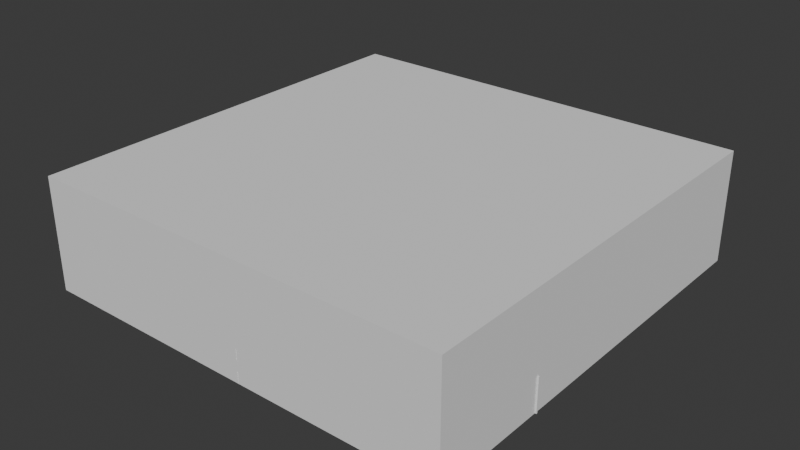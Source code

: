# Source: killhouse.blend  (saved by Blender 5.0.119; exported with 4.5.12 LTS)
import bpy
from mathutils import Matrix  # noqa: F401  (used for matrix-valued properties, if any)

bpy.ops.wm.read_factory_settings(use_empty=True)
scene = bpy.context.scene
scene.name = 'Scene'

# ---- collections
col_collection = bpy.data.collections.new('Collection'); scene.collection.children.link(col_collection)
col_doors = bpy.data.collections.new('doors'); scene.collection.children.link(col_doors)

# ---- world
world_world = bpy.data.worlds.new('World'); scene.world = world_world
world_world.use_nodes = True; world_world.node_tree.nodes.clear()
_N = world_world.node_tree.nodes; _L = world_world.node_tree.links
n0 = _N.new('ShaderNodeOutputWorld'); n0.name = 'World Output'; n0.location = (200, 100)
n1 = _N.new('ShaderNodeBackground'); n1.name = 'Background'; n1.location = (-200, 100)
n1.inputs[0].default_value = (0.05088, 0.05088, 0.05088, 1.0)
_L.new(n1.outputs[0], n0.inputs[0])
n0.is_active_output = True
world_world.color = (0.05088, 0.05088, 0.05088)
world_world.sun_shadow_jitter_overblur = 0.0

# ---- meshes
me_cube_001 = bpy.data.meshes.new('Cube.001')
me_cube_001.from_pydata([(-22.42, -22.42, -0.08603), (-22.42, -22.42, 11.76), (-22.42, 22.42, -0.08603), (-22.42, 22.42, 11.76), (22.42, -22.42, -0.08603), (22.42, -22.42, 11.76), (22.42, 22.42, -0.08603), (22.42, 22.42, 11.76)], [], [(0, 2, 3, 1), (2, 6, 7, 3), (6, 4, 5, 7), (4, 0, 1, 5), (2, 0, 4, 6), (7, 5, 1, 3)])
_uv = me_cube_001.uv_layers.new(name='UVMap')
_uv.uv.foreach_set('vector', [0.375, 0.0, 0.375, 0.25, 0.625, 0.25, 0.625, 0.0, 0.375, 0.25, 0.375, 0.5, 0.625, 0.5, 0.625, 0.25, 0.375, 0.5, 0.375, 0.75, 0.625, 0.75, 0.625, 0.5, 0.375, 0.75, 0.375, 1.0, 0.625, 1.0, 0.625, 0.75, 0.125, 0.5, 0.125, 0.75, 0.375, 0.75, 0.375, 0.5, 0.625, 0.5, 0.625, 0.75, 0.875, 0.75, 0.875, 0.5])
me_cube_001.update()
me_cube_003 = bpy.data.meshes.new('Cube.003')
me_cube_003.from_pydata([(-9.439, -10.07, -1.0), (-9.439, -9.926, -1.0), (-8.079, -10.07, -1.0), (-7.935, -9.926, -1.0), (-22.42, -10.07, -1.0), (-22.42, -9.926, -1.0), (17.78, -10.07, -1.0), (17.63, -9.926, -1.0), (-8.079, -8.074, -1.0), (-8.079, -7.93, -1.0), (-7.935, -8.074, -1.0), (-13.25, -8.074, -1.0), (-13.25, -7.93, -1.0), (-8.079, -3.49, -1.0), (-7.935, -3.49, -1.0), (-8.079, -0.1078, -1.0), (-8.079, 0.03621, -1.0), (-7.935, -0.1078, -1.0), (-22.42, -0.1078, -1.0), (-22.42, 0.03621, -1.0), (-8.079, -2.03, -1.0), (-7.935, -2.03, -1.0), (-8.079, -4.431, -1.0), (-7.935, -4.287, -1.0), (-7.935, -4.431, -1.0), (-6.196, 0.03621, -1.0), (-6.34, -0.1078, -1.0), (-6.34, -4.287, -1.0), (-6.34, -4.431, -1.0), (0.06102, 0.03621, -1.0), (0.06103, -0.1078, -1.0), (-0.08298, -0.1078, -1.0), (0.06665, -10.07, -1.0), (-0.07742, -9.926, -1.0), (0.06659, -9.926, -1.0), (-0.07781, -9.095, -1.0), (0.0662, -9.095, -1.0), (0.06149, -7.723, -1.0), (-0.08252, -7.723, -1.0), (-8.079, 5.572, -1.0), (-7.935, 5.716, -1.0), (-6.196, 5.428, -1.0), (-6.34, 5.572, -1.0), (13.29, 5.428, -1.0), (13.44, 5.572, -1.0), (-19.3, 5.572, -1.0), (-19.16, 5.716, -1.0), (13.29, 0.03621, -1.0), (13.44, -0.1078, -1.0), (15.69, 5.572, -1.0), (15.54, 5.572, -1.0), (15.68, 0.03621, -1.0), (15.54, -0.1078, -1.0), (17.63, 0.03621, -1.0), (17.78, -0.1078, -1.0), (17.63, -0.1078, -1.0), (-19.3, 9.283, -1.0), (-19.16, 9.139, -1.0), (15.69, 9.427, -1.0), (15.54, 9.283, -1.0), (-2.389, 9.427, -1.0), (-2.533, 9.283, -1.0), (-3.893, 9.283, -1.0), (-3.749, 9.139, -1.0), (-2.389, 11.75, -1.0), (-2.533, 11.9, -1.0), (-3.893, 11.9, -1.0), (-3.749, 11.9, -1.0), (-2.533, 18.88, -1.0), (-2.533, 19.02, -1.0), (-3.893, 19.02, -1.0), (-3.749, 18.88, -1.0), (21.52, 12.04, -1.0), (21.66, 11.9, -1.0), (21.52, 18.88, -1.0), (21.66, 19.02, -1.0), (17.64, 11.75, -1.0), (17.79, 11.9, -1.0), (19.25, 11.9, -1.0), (19.11, 12.04, -1.0), (19.25, -10.01, -1.0), (19.11, -10.15, -1.0), (22.58, -10.01, -1.0), (22.58, -10.15, -1.0), (-9.439, -10.07, 1.288), (-9.439, -9.926, 1.288), (-8.079, -9.926, 1.288), (-8.079, -10.07, 1.288), (-7.935, -9.926, 1.288), (-22.42, -10.07, 1.288), (-22.42, -9.926, 1.288), (17.78, -10.14, 1.288), (17.78, -10.07, 1.288), (17.63, -9.926, 1.288), (-8.079, -8.074, 1.288), (-7.935, -8.074, 1.288), (-8.079, -7.93, 1.288), (-13.25, -8.074, 1.288), (-13.25, -7.93, 1.288), (-8.079, -3.49, 1.288), (-7.935, -3.49, 1.288), (-8.079, -0.1078, 1.288), (-7.935, -0.1078, 1.288), (-7.935, 0.03621, 1.288), (-8.079, 0.03621, 1.288), (-22.42, -0.1078, 1.288), (-22.42, 0.03621, 1.288), (-8.079, -2.03, 1.288), (-7.935, -2.03, 1.288), (-8.079, -4.431, 1.288), (-7.935, -4.287, 1.288), (-7.935, -4.431, 1.288), (-6.196, 0.03621, 1.288), (-6.34, 0.03621, 1.288), (-6.34, -0.1078, 1.288), (-6.34, -4.287, 1.288), (-6.34, -4.431, 1.288), (0.06102, 0.03621, 1.288), (-0.08298, -0.1078, 1.288), (0.06103, -0.1078, 1.288), (0.06665, -10.07, 1.288), (-0.07742, -9.926, 1.288), (0.06659, -9.926, 1.288), (-0.07781, -9.095, 1.288), (0.0662, -9.095, 1.288), (0.06149, -7.723, 1.288), (-0.08252, -7.724, 1.288), (-8.079, 5.572, 1.288), (-7.935, 5.428, 1.288), (-8.079, 5.644, 1.288), (-6.196, 5.428, 1.288), (-6.34, 5.572, 1.288), (-6.34, 5.428, 1.288), (13.29, 5.428, 1.288), (13.44, 5.572, 1.288), (-19.3, 5.572, 1.288), (-19.16, 5.716, 1.288), (13.29, 0.03621, 1.288), (13.44, -0.1078, 1.288), (13.44, 0.03621, 1.288), (15.69, 5.572, 1.288), (15.54, 5.572, 1.288), (15.68, 0.03621, 1.288), (15.54, 0.03621, 1.288), (15.54, -0.1078, 1.288), (17.63, 0.03621, 1.288), (17.63, -0.1078, 1.288), (17.78, -0.1078, 1.288), (-19.3, 9.283, 1.288), (-19.16, 9.139, 1.288), (15.69, 9.427, 1.288), (15.54, 9.283, 1.288), (-2.389, 9.427, 1.288), (-2.533, 9.283, 1.288), (-2.533, 9.211, 1.288), (-3.893, 9.283, 1.288), (-3.893, 9.139, 1.288), (-3.749, 9.283, 1.288), (-2.389, 11.75, 1.288), (-2.533, 11.9, 1.288), (-3.893, 11.9, 1.288), (-3.749, 11.9, 1.288), (-2.533, 18.88, 1.288), (-2.533, 19.02, 1.288), (-3.893, 19.02, 1.288), (-3.749, 18.88, 1.288), (21.52, 12.04, 1.288), (21.66, 11.9, 1.288), (21.52, 18.88, 1.288), (21.66, 19.02, 1.288), (17.64, 11.75, 1.288), (17.79, 11.9, 1.288), (17.79, 11.97, 1.288), (19.25, 11.9, 1.288), (19.25, 12.04, 1.288), (19.11, 11.9, 1.288), (19.25, -10.01, 1.288), (19.11, -10.01, 1.288), (19.25, -10.15, 1.288), (22.58, -10.01, 1.288), (22.58, -10.15, 1.288), (-9.439, -9.926, 2.533), (-9.439, -10.07, 2.533), (-7.935, -9.926, 2.533), (-8.079, -9.926, 2.533), (-8.079, -10.07, 2.533), (-22.42, -9.926, 2.533), (-22.42, -10.07, 2.533), (17.63, -9.926, 2.533), (17.78, -10.14, 2.533), (17.78, -10.07, 2.533), (-7.935, -8.074, 2.533), (-8.079, -7.93, 2.533), (-8.079, -8.074, 2.533), (-13.25, -7.93, 2.533), (-13.25, -8.074, 2.533), (-7.935, -3.49, 2.533), (-8.079, -3.49, 2.533), (-7.935, -0.1078, 2.533), (-7.935, 0.03621, 2.533), (-8.079, 0.03621, 2.533), (-8.079, -0.1078, 2.533), (-22.42, 0.03621, 2.533), (-22.42, -0.1078, 2.533), (-7.935, -2.03, 2.533), (-8.079, -2.03, 2.533), (-7.935, -4.287, 2.533), (-8.079, -4.431, 2.533), (-7.935, -4.431, 2.533), (-6.34, -0.1078, 2.533), (-6.196, 0.03621, 2.533), (-6.34, 0.03621, 2.533), (-6.34, -4.431, 2.533), (-6.34, -4.287, 2.533), (-0.08298, -0.1078, 2.533), (0.06103, -0.1078, 2.533), (0.06102, 0.03621, 2.533), (-0.07742, -9.926, 2.533), (0.06665, -10.07, 2.533), (0.06659, -9.926, 2.533), (0.0662, -9.095, 2.533), (-0.07781, -9.095, 2.533), (-0.08252, -7.724, 2.533), (0.06149, -7.723, 2.533), (-7.935, 5.428, 2.533), (-8.079, 5.644, 2.533), (-8.079, 5.572, 2.533), (-6.34, 5.428, 2.533), (-6.196, 5.428, 2.533), (-6.34, 5.572, 2.533), (13.44, 5.572, 2.533), (13.29, 5.428, 2.533), (-19.16, 5.716, 2.533), (-19.3, 5.572, 2.533), (13.44, -0.1078, 2.533), (13.44, 0.03621, 2.533), (13.29, 0.03621, 2.533), (15.54, 5.572, 2.533), (15.69, 5.572, 2.533), (15.54, 0.03621, 2.533), (15.54, -0.1078, 2.533), (15.68, 0.03621, 2.533), (17.63, -0.1078, 2.533), (17.78, -0.1078, 2.533), (17.63, 0.03621, 2.533), (-19.16, 9.139, 2.533), (-19.3, 9.283, 2.533), (15.54, 9.283, 2.533), (15.69, 9.427, 2.533), (-2.533, 9.211, 2.533), (-2.389, 9.427, 2.533), (-2.533, 9.283, 2.533), (-3.893, 9.139, 2.533), (-3.749, 9.283, 2.533), (-3.893, 9.283, 2.533), (-2.533, 11.9, 2.533), (-2.389, 11.75, 2.533), (-3.749, 11.9, 2.533), (-3.893, 11.9, 2.533), (-2.533, 19.02, 2.533), (-2.533, 18.88, 2.533), (-3.749, 18.88, 2.533), (-3.893, 19.02, 2.533), (21.66, 11.9, 2.533), (21.52, 12.04, 2.533), (21.66, 19.02, 2.533), (21.52, 18.88, 2.533), (17.79, 11.97, 2.533), (17.64, 11.75, 2.533), (17.79, 11.9, 2.533), (19.25, 12.04, 2.533), (19.11, 11.9, 2.533), (19.25, 11.9, 2.533), (19.11, -10.01, 2.533), (19.25, -10.15, 2.533), (19.25, -10.01, 2.533), (22.58, -10.15, 2.533), (22.58, -10.01, 2.533)], [], [(8, 9, 10), (15, 16, 17), (22, 23, 24), (29, 30, 31), (32, 33, 34), (53, 54, 55), (183, 184, 185), (188, 189, 190), (191, 192, 193), (198, 199, 200, 201), (206, 207, 208), (209, 210, 211), (214, 215, 216), (217, 218, 219), (224, 225, 226), (227, 228, 229), (234, 235, 236), (239, 240, 241), (242, 243, 244), (249, 250, 251), (252, 253, 254), (267, 268, 269), (270, 271, 272), (273, 274, 275), (32, 2, 3, 33), (0, 4, 5, 1), (2, 8, 10, 3), (8, 11, 12, 9), (20, 15, 17, 21), (22, 13, 14, 23), (15, 18, 19, 16), (9, 22, 24, 10), (23, 27, 28, 24), (25, 29, 31, 26), (6, 32, 34, 7), (33, 35, 36, 34), (30, 37, 38, 31), (16, 39, 40, 17), (41, 25, 26, 42), (43, 41, 42, 44), (39, 45, 46, 40), (29, 47, 48, 30), (44, 48, 47, 43), (49, 51, 52, 50), (51, 53, 55, 52), (45, 56, 57, 46), (58, 49, 50, 59), (60, 58, 59, 61), (56, 62, 63, 57), (7, 55, 54, 6), (64, 60, 61, 65), (62, 66, 67, 63), (66, 70, 71, 67), (68, 71, 70, 69), (76, 64, 65, 77), (74, 68, 69, 75), (72, 74, 75, 73), (73, 78, 79, 72), (53, 76, 77, 54), (78, 80, 81, 79), (80, 82, 83, 81), (107, 20, 21, 108), (13, 99, 100, 14), (18, 105, 106, 19), (27, 115, 116, 28), (82, 179, 180, 83), (35, 123, 124, 36), (37, 125, 126, 38), (4, 89, 90, 5), (84, 0, 1, 85), (11, 97, 98, 12), (99, 107, 108, 100), (123, 126, 125, 124), (139, 143, 144, 138), (92, 177, 178, 91), (172, 174, 175, 171), (154, 156, 157, 153), (129, 131, 132, 128), (103, 113, 114, 102), (85, 86, 87, 84), (217, 183, 185, 218), (181, 186, 187, 182), (183, 191, 193, 184), (192, 194, 195, 193), (204, 198, 201, 205), (206, 196, 197, 207), (200, 202, 203, 201), (191, 208, 207, 192), (208, 212, 213, 206), (209, 214, 216, 210), (188, 219, 218, 189), (219, 220, 221, 217), (214, 222, 223, 215), (199, 224, 226, 200), (227, 211, 210, 228), (230, 229, 228, 231), (225, 232, 233, 226), (215, 234, 236, 216), (231, 236, 235, 230), (237, 239, 241, 238), (240, 242, 244, 241), (232, 245, 246, 233), (247, 237, 238, 248), (249, 247, 248, 250), (245, 252, 254, 246), (190, 243, 242, 188), (255, 251, 250, 256), (253, 257, 258, 254), (257, 261, 262, 258), (259, 262, 261, 260), (267, 255, 256, 268), (265, 259, 260, 266), (263, 265, 266, 264), (264, 270, 272, 263), (243, 269, 268, 244), (271, 273, 275, 272), (274, 276, 277, 275), (196, 204, 205, 197), (220, 223, 222, 221), (234, 240, 239, 235), (189, 274, 273, 190), (269, 271, 270, 267), (251, 253, 252, 249), (224, 227, 229, 225), (198, 209, 211, 199), (182, 185, 184, 181), (105, 203, 202, 106), (115, 213, 212, 116), (179, 277, 276, 180), (89, 187, 186, 90), (97, 195, 194, 98), (119, 30, 48, 138), (117, 137, 47, 29), (15, 20, 107, 101), (17, 102, 108, 21), (169, 75, 69, 163), (168, 162, 68, 74), (48, 44, 134, 139, 138), (47, 137, 133, 43), (13, 22, 109, 99), (14, 100, 110, 23), (167, 73, 75, 169), (166, 168, 74, 72), (141, 50, 52, 143), (140, 142, 51, 49), (18, 15, 101, 105), (19, 106, 104, 16), (78, 73, 167, 173), (79, 174, 166, 72), (143, 52, 55, 146, 144), (142, 145, 53, 51), (22, 9, 96, 109), (24, 111, 95, 10), (147, 54, 77, 171), (145, 170, 76, 53), (56, 45, 135, 148), (57, 149, 136, 46), (111, 24, 28, 116), (110, 115, 27, 23), (80, 78, 173, 176), (81, 177, 175, 174, 79), (151, 59, 50, 141), (150, 140, 49, 58), (113, 26, 31, 118, 114), (112, 117, 29, 25), (82, 80, 176, 179), (83, 180, 178, 177, 81), (153, 61, 59, 151, 154), (152, 150, 58, 60), (32, 6, 91, 120), (34, 122, 93, 7), (62, 56, 148, 155), (63, 156, 149, 57), (122, 34, 36, 124), (121, 123, 35, 33), (91, 6, 54, 147, 92), (93, 146, 55, 7), (37, 30, 119, 125), (38, 126, 118, 31), (159, 65, 61, 153), (158, 152, 60, 64), (39, 16, 104, 127), (40, 128, 103, 102, 17), (2, 32, 120, 87, 86), (3, 88, 121, 33), (66, 62, 155, 160), (67, 161, 157, 156, 63), (131, 42, 26, 113, 132), (130, 112, 25, 41), (4, 0, 84, 89), (5, 90, 85, 1), (70, 66, 160, 164), (71, 165, 161, 67), (134, 44, 42, 131), (133, 130, 41, 43), (8, 2, 86, 94), (10, 95, 88, 3), (163, 69, 70, 164), (162, 165, 71, 68), (45, 39, 127, 135), (46, 136, 129, 128, 40), (11, 8, 94, 97), (12, 98, 96, 9), (171, 77, 65, 159, 172), (170, 158, 64, 76), (237, 141, 143, 239), (238, 241, 142, 140), (105, 101, 201, 203), (106, 202, 200, 104), (173, 167, 263, 272), (174, 270, 264, 166), (240, 144, 146, 242), (241, 244, 145, 142), (109, 96, 192, 207), (111, 208, 191, 95), (243, 147, 171, 269), (244, 268, 170, 145), (148, 135, 233, 246), (149, 245, 232, 136), (208, 111, 116, 212), (206, 213, 115, 110), (176, 173, 272, 275), (177, 273, 271, 175), (247, 151, 141, 237), (248, 238, 140, 150), (107, 99, 197, 205), (108, 204, 196, 100), (209, 114, 118, 214), (210, 216, 117, 112), (179, 176, 275, 277), (180, 276, 274, 178), (249, 154, 151, 247), (250, 248, 150, 152), (220, 124, 125, 223), (221, 222, 126, 123), (120, 91, 189, 218), (122, 219, 188, 93), (155, 148, 246, 254), (156, 252, 245, 149), (234, 138, 144, 240), (235, 239, 143, 139), (219, 122, 124, 220), (217, 221, 123, 121), (190, 92, 147, 243), (188, 242, 146, 93), (177, 92, 190, 273), (178, 274, 189, 91), (125, 119, 215, 223), (126, 222, 214, 118), (255, 159, 153, 251), (256, 250, 152, 158), (269, 171, 175, 271), (267, 270, 174, 172), (127, 104, 200, 226), (128, 224, 199, 103), (87, 120, 218, 185), (88, 183, 217, 121), (160, 155, 254, 258), (161, 257, 253, 157), (251, 153, 157, 253), (249, 252, 156, 154), (227, 132, 113, 211), (228, 210, 112, 130), (89, 84, 182, 187), (90, 186, 181, 85), (164, 160, 258, 262), (165, 261, 257, 161), (131, 129, 225, 229), (132, 227, 224, 128), (230, 134, 131, 229), (231, 228, 130, 133), (94, 86, 184, 193), (95, 191, 183, 88), (259, 163, 164, 262), (260, 261, 165, 162), (198, 102, 114, 209), (199, 211, 113, 103), (135, 127, 226, 233), (136, 232, 225, 129), (97, 94, 193, 195), (98, 194, 192, 96), (267, 172, 159, 255), (268, 256, 158, 170), (182, 84, 87, 185), (181, 184, 86, 85), (215, 119, 138, 234), (216, 236, 137, 117), (101, 107, 205, 201), (102, 198, 204, 108), (265, 169, 163, 259), (266, 260, 162, 168), (139, 134, 230, 235), (137, 236, 231, 133), (99, 109, 207, 197), (100, 196, 206, 110), (263, 167, 169, 265), (264, 266, 168, 166)])
_uv = me_cube_003.uv_layers.new(name='UVMap')
_uv.uv.foreach_set('vector', [0.0, 0.0, 0.0, 0.0, 0.0, 0.0, 0.0, 0.0, 0.0, 0.0, 0.0, 0.0, 0.0, 0.0, 0.0, 0.0, 0.0, 0.0, 0.0, 0.0, 0.0, 0.0, 0.0, 0.0, 0.0, 0.0, 0.0, 0.0, 0.0, 0.0, 0.0, 0.0, 0.0, 0.0, 0.0, 0.0, 0.0, 0.0, 0.0, 0.0, 0.0, 0.0, 0.0, 0.0, 0.0, 0.0, 0.0, 0.0, 0.0, 0.0, 0.0, 0.0, 0.0, 0.0, 0.0, 0.0, 0.0, 0.0, 0.0, 0.0, 0.0, 0.0, 0.0, 0.0, 0.0, 0.0, 0.0, 0.0, 0.0, 0.0, 0.0, 0.0, 0.0, 0.0, 0.0, 0.0, 0.0, 0.0, 0.0, 0.0, 0.0, 0.0, 0.0, 0.0, 0.0, 0.0, 0.0, 0.0, 0.0, 0.0, 0.0, 0.0, 0.0, 0.0, 0.0, 0.0, 0.0, 0.0, 0.0, 0.0, 0.0, 0.0, 0.0, 0.0, 0.0, 0.0, 0.0, 0.0, 0.0, 0.0, 0.0, 0.0, 0.0, 0.0, 0.0, 0.0, 0.0, 0.0, 0.0, 0.0, 0.0, 0.0, 0.0, 0.0, 0.0, 0.0, 0.0, 0.0, 0.0, 0.0, 0.0, 0.0, 0.0, 0.0, 0.0, 0.0, 0.0, 0.0, 0.0, 0.0, 0.0, 0.0, 0.0, 0.0, 0.0, 0.0, 0.0, 0.0, 0.0, 0.0, 0.0, 0.0, 0.0, 0.0, 0.0, 0.0, 0.0, 0.0, 0.0, 0.0, 0.0, 0.0, 0.0, 0.0, 0.0, 0.0, 0.0, 0.0, 0.0, 0.0, 0.0, 0.0, 0.0, 0.0, 0.0, 0.0, 0.0, 0.0, 0.0, 0.0, 0.0, 0.0, 0.0, 0.0, 0.0, 0.0, 0.0, 0.0, 0.0, 0.0, 0.0, 0.0, 0.0, 0.0, 0.0, 0.0, 0.0, 0.0, 0.0, 0.0, 0.0, 0.0, 0.0, 0.0, 0.0, 0.0, 0.0, 0.0, 0.0, 0.0, 0.0, 0.0, 0.0, 0.0, 0.0, 0.0, 0.0, 0.0, 0.0, 0.0, 0.0, 0.0, 0.0, 0.0, 0.0, 0.0, 0.0, 0.0, 0.0, 0.0, 0.0, 0.0, 0.0, 0.0, 0.0, 0.0, 0.0, 0.0, 0.0, 0.0, 0.0, 0.0, 0.0, 0.0, 0.0, 0.0, 0.0, 0.0, 0.0, 0.0, 0.0, 0.0, 0.0, 0.0, 0.0, 0.0, 0.0, 0.0, 0.0, 0.0, 0.0, 0.0, 0.0, 0.0, 0.0, 0.0, 0.0, 0.0, 0.0, 0.0, 0.0, 0.0, 0.0, 0.0, 0.0, 0.0, 0.0, 0.0, 0.0, 0.0, 0.0, 0.0, 0.0, 0.0, 0.0, 0.0, 0.0, 0.0, 0.0, 0.0, 0.0, 0.0, 0.0, 0.0, 0.0, 0.0, 0.0, 0.0, 0.0, 0.0, 0.0, 0.0, 0.0, 0.0, 0.0, 0.0, 0.0, 0.0, 0.0, 0.0, 0.0, 0.0, 0.0, 0.0, 0.0, 0.0, 0.0, 0.0, 0.0, 0.0, 0.0, 0.0, 0.0, 0.0, 0.0, 0.0, 0.0, 0.0, 0.0, 0.0, 0.0, 0.0, 0.0, 0.0, 0.0, 0.0, 0.0, 0.0, 0.0, 0.0, 0.0, 0.0, 0.0, 0.0, 0.0, 0.0, 0.0, 0.0, 0.0, 0.0, 0.0, 0.0, 0.0, 0.0, 0.0, 0.0, 0.0, 0.0, 0.0, 0.0, 0.0, 0.0, 0.0, 0.0, 0.0, 0.0, 0.0, 0.0, 0.0, 0.0, 0.0, 0.0, 0.0, 0.0, 0.0, 0.0, 0.0, 0.0, 0.0, 0.0, 0.0, 0.0, 0.0, 0.0, 0.0, 0.0, 0.0, 0.0, 0.0, 0.0, 0.0, 0.0, 0.0, 0.0, 0.0, 0.0, 0.0, 0.0, 0.0, 0.0, 0.0, 0.0, 0.0, 0.0, 0.0, 0.0, 0.0, 0.0, 0.0, 0.0, 0.0, 0.0, 0.0, 0.0, 0.0, 0.0, 0.0, 0.0, 0.0, 0.0, 0.0, 0.0, 0.0, 0.0, 0.0, 0.0, 0.0, 0.0, 0.0, 0.0, 0.0, 0.0, 0.0, 0.0, 0.0, 0.0, 0.0, 0.0, 0.0, 0.0, 0.0, 0.0, 0.0, 0.0, 0.0, 0.0, 0.0, 0.0, 0.0, 0.0, 0.0, 0.0, 0.0, 0.0, 0.0, 0.0, 0.0, 0.0, 0.0, 0.0, 0.0, 0.0, 0.0, 0.0, 0.0, 0.0, 0.0, 0.0, 0.0, 0.0, 0.0, 0.0, 0.0, 0.0, 0.0, 0.0, 0.0, 0.0, 0.0, 0.0, 0.0, 0.0, 0.0, 0.0, 0.0, 0.0, 0.0, 0.0, 0.0, 0.0, 0.0, 0.0, 0.0, 0.0, 0.0, 0.0, 0.0, 0.0, 0.0, 0.0, 0.0, 0.0, 0.0, 0.0, 0.0, 0.0, 0.0, 0.0, 0.0, 0.0, 0.0, 0.0, 0.0, 0.0, 0.0, 0.0, 0.0, 0.0, 0.0, 0.0, 0.0, 0.0, 0.0, 0.0, 0.0, 0.0, 0.0, 0.0, 0.0, 0.0, 0.0, 0.0, 0.0, 0.0, 0.0, 0.0, 0.0, 0.0, 0.0, 0.0, 0.0, 0.0, 0.0, 0.0, 0.0, 0.0, 0.0, 0.0, 0.0, 0.0, 0.0, 0.0, 0.0, 0.0, 0.0, 0.0, 0.0, 0.0, 0.0, 0.0, 0.0, 0.0, 0.0, 0.0, 0.0, 0.0, 0.0, 0.0, 0.0, 0.0, 0.0, 0.0, 0.0, 0.0, 0.0, 0.0, 0.0, 0.0, 0.0, 0.0, 0.0, 0.0, 0.0, 0.0, 0.0, 0.0, 0.0, 0.0, 0.0, 0.0, 0.0, 0.0, 0.0, 0.0, 0.0, 0.0, 0.0, 0.0, 0.0, 0.0, 0.0, 0.0, 0.0, 0.0, 0.0, 0.0, 0.0, 0.0, 0.0, 0.0, 0.0, 0.0, 0.0, 0.0, 0.0, 0.0, 0.0, 0.0, 0.0, 0.0, 0.0, 0.0, 0.0, 0.0, 0.0, 0.0, 0.0, 0.0, 0.0, 0.0, 0.0, 0.0, 0.0, 0.0, 0.0, 0.0, 0.0, 0.0, 0.0, 0.0, 0.0, 0.0, 0.0, 0.0, 0.0, 0.0, 0.0, 0.0, 0.0, 0.0, 0.0, 0.0, 0.0, 0.0, 0.0, 0.0, 0.0, 0.0, 0.0, 0.0, 0.0, 0.0, 0.0, 0.0, 0.0, 0.0, 0.0, 0.0, 0.0, 0.0, 0.0, 0.0, 0.0, 0.0, 0.0, 0.0, 0.0, 0.0, 0.0, 0.0, 0.0, 0.0, 0.0, 0.0, 0.0, 0.0, 0.0, 0.0, 0.0, 0.0, 0.0, 0.0, 0.0, 0.0, 0.0, 0.0, 0.0, 0.0, 0.0, 0.0, 0.0, 0.0, 0.0, 0.0, 0.0, 0.0, 0.0, 0.0, 0.0, 0.0, 0.0, 0.0, 0.0, 0.0, 0.0, 0.0, 0.0, 0.0, 0.0, 0.0, 0.0, 0.0, 0.0, 0.0, 0.0, 0.0, 0.0, 0.0, 0.0, 0.0, 0.0, 0.0, 0.0, 0.0, 0.0, 0.0, 0.0, 0.0, 0.0, 0.0, 0.0, 0.0, 0.0, 0.0, 0.0, 0.0, 0.0, 0.0, 0.0, 0.0, 0.0, 0.0, 0.0, 0.0, 0.0, 0.0, 0.0, 0.0, 0.0, 0.0, 0.0, 0.0, 0.0, 0.0, 0.0, 0.0, 0.0, 0.0, 0.0, 0.0, 0.0, 0.0, 0.0, 0.0, 0.0, 0.0, 0.0, 0.0, 0.0, 0.0, 0.0, 0.0, 0.0, 0.0, 0.0, 0.0, 0.0, 0.0, 0.0, 0.0, 0.0, 0.0, 0.0, 0.0, 0.0, 0.0, 0.0, 0.0, 0.0, 0.0, 0.0, 0.0, 0.0, 0.0, 0.0, 0.0, 0.0, 0.0, 0.0, 0.0, 0.0, 0.0, 0.0, 0.0, 0.0, 0.0, 0.0, 0.0, 0.0, 0.0, 0.0, 0.0, 0.0, 0.0, 0.0, 0.0, 0.0, 0.0, 0.0, 0.0, 0.0, 0.0, 0.0, 0.0, 0.0, 0.0, 0.0, 0.0, 0.0, 0.0, 0.0, 0.0, 0.0, 0.0, 0.0, 0.0, 0.0, 0.0, 0.0, 0.0, 0.0, 0.0, 0.0, 0.0, 0.0, 0.0, 0.0, 0.0, 0.0, 0.0, 0.0, 0.0, 0.0, 0.0, 0.0, 0.0, 0.0, 0.0, 0.0, 0.0, 0.0, 0.0, 0.0, 0.0, 0.0, 0.0, 0.0, 0.0, 0.0, 0.0, 0.0, 0.0, 0.0, 0.0, 0.0, 0.0, 0.0, 0.0, 0.0, 0.0, 0.0, 0.0, 0.0, 0.0, 0.0, 0.0, 0.0, 0.0, 0.0, 0.0, 0.0, 0.0, 0.0, 0.0, 0.0, 0.0, 0.0, 0.0, 0.0, 0.0, 0.0, 0.0, 0.0, 0.0, 0.0, 0.0, 0.0, 0.0, 0.0, 0.0, 0.0, 0.0, 0.0, 0.0, 0.0, 0.0, 0.0, 0.0, 0.0, 0.0, 0.0, 0.0, 0.0, 0.0, 0.0, 0.0, 0.0, 0.0, 0.0, 0.0, 0.0, 0.0, 0.0, 0.0, 0.0, 0.0, 0.0, 0.0, 0.0, 0.0, 0.0, 0.0, 0.0, 0.0, 0.0, 0.0, 0.0, 0.0, 0.0, 0.0, 0.0, 0.0, 0.0, 0.0, 0.0, 0.0, 0.0, 0.0, 0.0, 0.0, 0.0, 0.0, 0.0, 0.0, 0.0, 0.0, 0.0, 0.0, 0.0, 0.0, 0.0, 0.0, 0.0, 0.0, 0.0, 0.0, 0.0, 0.0, 0.0, 0.0, 0.0, 0.0, 0.0, 0.0, 0.0, 0.0, 0.0, 0.0, 0.0, 0.0, 0.0, 0.0, 0.0, 0.0, 0.0, 0.0, 0.0, 0.0, 0.0, 0.0, 0.0, 0.0, 0.0, 0.0, 0.0, 0.0, 0.0, 0.0, 0.0, 0.0, 0.0, 0.0, 0.0, 0.0, 0.0, 0.0, 0.0, 0.0, 0.0, 0.0, 0.0, 0.0, 0.0, 0.0, 0.0, 0.0, 0.0, 0.0, 0.0, 0.0, 0.0, 0.0, 0.0, 0.0, 0.0, 0.0, 0.0, 0.0, 0.0, 0.0, 0.0, 0.0, 0.0, 0.0, 0.0, 0.0, 0.0, 0.0, 0.0, 0.0, 0.0, 0.0, 0.0, 0.0, 0.0, 0.0, 0.0, 0.0, 0.0, 0.0, 0.0, 0.0, 0.0, 0.0, 0.0, 0.0, 0.0, 0.0, 0.0, 0.0, 0.0, 0.0, 0.0, 0.0, 0.0, 0.0, 0.0, 0.0, 0.0, 0.0, 0.0, 0.0, 0.0, 0.0, 0.0, 0.0, 0.0, 0.0, 0.0, 0.0, 0.0, 0.0, 0.0, 0.0, 0.0, 0.0, 0.0, 0.0, 0.0, 0.0, 0.0, 0.0, 0.0, 0.0, 0.0, 0.0, 0.0, 0.0, 0.0, 0.0, 0.0, 0.0, 0.0, 0.0, 0.0, 0.0, 0.0, 0.0, 0.0, 0.0, 0.0, 0.0, 0.0, 0.0, 0.0, 0.0, 0.0, 0.0, 0.0, 0.0, 0.0, 0.0, 0.0, 0.0, 0.0, 0.0, 0.0, 0.0, 0.0, 0.0, 0.0, 0.0, 0.0, 0.0, 0.0, 0.0, 0.0, 0.0, 0.0, 0.0, 0.0, 0.0, 0.0, 0.0, 0.0, 0.0, 0.0, 0.0, 0.0, 0.0, 0.0, 0.0, 0.0, 0.0, 0.0, 0.0, 0.0, 0.0, 0.0, 0.0, 0.0, 0.0, 0.0, 0.0, 0.0, 0.0, 0.0, 0.0, 0.0, 0.0, 0.0, 0.0, 0.0, 0.0, 0.0, 0.0, 0.0, 0.0, 0.0, 0.0, 0.0, 0.0, 0.0, 0.0, 0.0, 0.0, 0.0, 0.0, 0.0, 0.0, 0.0, 0.0, 0.0, 0.0, 0.0, 0.0, 0.0, 0.0, 0.0, 0.0, 0.0, 0.0, 0.0, 0.0, 0.0, 0.0, 0.0, 0.0, 0.0, 0.0, 0.0, 0.0, 0.0, 0.0, 0.0, 0.0, 0.0, 0.0, 0.0, 0.0, 0.0, 0.0, 0.0, 0.0, 0.0, 0.0, 0.0, 0.0, 0.0, 0.0, 0.0, 0.0, 0.0, 0.0, 0.0, 0.0, 0.0, 0.0, 0.0, 0.0, 0.0, 0.0, 0.0, 0.0, 0.0, 0.0, 0.0, 0.0, 0.0, 0.0, 0.0, 0.0, 0.0, 0.0, 0.0, 0.0, 0.0, 0.0, 0.0, 0.0, 0.0, 0.0, 0.0, 0.0, 0.0, 0.0, 0.0, 0.0, 0.0, 0.0, 0.0, 0.0, 0.0, 0.0, 0.0, 0.0, 0.0, 0.0, 0.0, 0.0, 0.0, 0.0, 0.0, 0.0, 0.0, 0.0, 0.0, 0.0, 0.0, 0.0, 0.0, 0.0, 0.0, 0.0, 0.0, 0.0, 0.0, 0.0, 0.0, 0.0, 0.0, 0.0, 0.0, 0.0, 0.0, 0.0, 0.0, 0.0, 0.0, 0.0, 0.0, 0.0, 0.0, 0.0, 0.0, 0.0, 0.0, 0.0, 0.0, 0.0, 0.0, 0.0, 0.0, 0.0, 0.0, 0.0, 0.0, 0.0, 0.0, 0.0, 0.0, 0.0, 0.0, 0.0, 0.0, 0.0, 0.0, 0.0, 0.0, 0.0, 0.0, 0.0, 0.0, 0.0, 0.0, 0.0, 0.0, 0.0, 0.0, 0.0, 0.0, 0.0, 0.0, 0.0, 0.0, 0.0, 0.0, 0.0, 0.0, 0.0, 0.0, 0.0, 0.0, 0.0, 0.0, 0.0, 0.0, 0.0, 0.0, 0.0, 0.0, 0.0, 0.0, 0.0, 0.0, 0.0, 0.0, 0.0, 0.0, 0.0, 0.0, 0.0, 0.0, 0.0, 0.0, 0.0, 0.0, 0.0, 0.0, 0.0, 0.0, 0.0, 0.0, 0.0, 0.0, 0.0, 0.0, 0.0, 0.0, 0.0, 0.0, 0.0, 0.0, 0.0, 0.0, 0.0, 0.0, 0.0, 0.0, 0.0, 0.0, 0.0, 0.0, 0.0, 0.0, 0.0, 0.0, 0.0, 0.0, 0.0, 0.0, 0.0, 0.0, 0.0, 0.0, 0.0, 0.0, 0.0, 0.0, 0.0, 0.0, 0.0, 0.0, 0.0, 0.0, 0.0, 0.0, 0.0, 0.0, 0.0, 0.0, 0.0, 0.0, 0.0, 0.0, 0.0, 0.0, 0.0, 0.0, 0.0, 0.0, 0.0, 0.0, 0.0, 0.0, 0.0, 0.0, 0.0, 0.0, 0.0, 0.0, 0.0, 0.0, 0.0, 0.0, 0.0, 0.0, 0.0, 0.0, 0.0, 0.0, 0.0, 0.0, 0.0, 0.0, 0.0, 0.0, 0.0, 0.0, 0.0, 0.0, 0.0, 0.0, 0.0, 0.0, 0.0, 0.0, 0.0, 0.0, 0.0, 0.0, 0.0, 0.0, 0.0, 0.0, 0.0, 0.0, 0.0, 0.0, 0.0, 0.0, 0.0, 0.0, 0.0, 0.0, 0.0, 0.0, 0.0, 0.0, 0.0, 0.0, 0.0, 0.0, 0.0, 0.0, 0.0, 0.0, 0.0, 0.0, 0.0, 0.0, 0.0, 0.0, 0.0, 0.0, 0.0, 0.0, 0.0, 0.0, 0.0, 0.0, 0.0, 0.0, 0.0, 0.0, 0.0, 0.0, 0.0, 0.0, 0.0, 0.0, 0.0, 0.0, 0.0, 0.0, 0.0, 0.0, 0.0, 0.0, 0.0, 0.0, 0.0, 0.0, 0.0, 0.0, 0.0, 0.0, 0.0, 0.0, 0.0, 0.0, 0.0, 0.0, 0.0, 0.0, 0.0, 0.0, 0.0, 0.0, 0.0, 0.0, 0.0, 0.0, 0.0, 0.0, 0.0, 0.0, 0.0, 0.0, 0.0, 0.0, 0.0, 0.0, 0.0, 0.0, 0.0, 0.0, 0.0, 0.0, 0.0, 0.0, 0.0, 0.0, 0.0, 0.0, 0.0, 0.0, 0.0, 0.0, 0.0, 0.0, 0.0, 0.0, 0.0, 0.0, 0.0, 0.0, 0.0, 0.0, 0.0, 0.0, 0.0, 0.0, 0.0, 0.0, 0.0, 0.0, 0.0, 0.0, 0.0, 0.0, 0.0, 0.0, 0.0, 0.0, 0.0, 0.0, 0.0, 0.0, 0.0, 0.0, 0.0, 0.0, 0.0, 0.0, 0.0, 0.0, 0.0, 0.0, 0.0, 0.0, 0.0, 0.0, 0.0, 0.0, 0.0, 0.0, 0.0, 0.0, 0.0, 0.0, 0.0, 0.0, 0.0, 0.0, 0.0, 0.0, 0.0, 0.0, 0.0, 0.0, 0.0, 0.0, 0.0, 0.0, 0.0, 0.0, 0.0, 0.0, 0.0, 0.0, 0.0, 0.0, 0.0, 0.0, 0.0, 0.0, 0.0, 0.0, 0.0, 0.0, 0.0, 0.0, 0.0, 0.0, 0.0, 0.0, 0.0, 0.0, 0.0, 0.0, 0.0, 0.0, 0.0, 0.0, 0.0, 0.0, 0.0, 0.0, 0.0, 0.0, 0.0, 0.0, 0.0, 0.0, 0.0, 0.0, 0.0, 0.0, 0.0, 0.0, 0.0, 0.0, 0.0, 0.0, 0.0, 0.0, 0.0, 0.0, 0.0, 0.0, 0.0, 0.0, 0.0, 0.0, 0.0, 0.0, 0.0, 0.0, 0.0, 0.0, 0.0, 0.0, 0.0, 0.0, 0.0, 0.0, 0.0, 0.0, 0.0, 0.0, 0.0, 0.0, 0.0, 0.0, 0.0, 0.0, 0.0, 0.0, 0.0, 0.0, 0.0, 0.0, 0.0, 0.0, 0.0, 0.0, 0.0, 0.0, 0.0, 0.0, 0.0, 0.0, 0.0, 0.0, 0.0, 0.0, 0.0, 0.0, 0.0, 0.0, 0.0, 0.0, 0.0, 0.0, 0.0, 0.0, 0.0, 0.0, 0.0, 0.0, 0.0, 0.0, 0.0, 0.0, 0.0, 0.0, 0.0, 0.0, 0.0, 0.0, 0.0, 0.0, 0.0, 0.0, 0.0, 0.0, 0.0, 0.0, 0.0, 0.0, 0.0, 0.0, 0.0, 0.0, 0.0, 0.0, 0.0, 0.0, 0.0, 0.0, 0.0, 0.0, 0.0, 0.0, 0.0, 0.0, 0.0, 0.0, 0.0, 0.0, 0.0, 0.0, 0.0, 0.0, 0.0, 0.0, 0.0, 0.0, 0.0, 0.0, 0.0, 0.0, 0.0, 0.0, 0.0, 0.0, 0.0, 0.0, 0.0, 0.0, 0.0, 0.0, 0.0, 0.0, 0.0, 0.0, 0.0, 0.0, 0.0, 0.0, 0.0, 0.0, 0.0, 0.0, 0.0, 0.0, 0.0, 0.0, 0.0, 0.0, 0.0, 0.0, 0.0, 0.0, 0.0, 0.0, 0.0, 0.0, 0.0, 0.0, 0.0, 0.0, 0.0, 0.0, 0.0, 0.0, 0.0, 0.0, 0.0, 0.0, 0.0, 0.0, 0.0, 0.0, 0.0, 0.0, 0.0, 0.0, 0.0, 0.0, 0.0, 0.0, 0.0, 0.0, 0.0, 0.0, 0.0, 0.0, 0.0, 0.0, 0.0, 0.0, 0.0, 0.0, 0.0, 0.0, 0.0, 0.0, 0.0, 0.0, 0.0, 0.0, 0.0, 0.0, 0.0, 0.0, 0.0, 0.0, 0.0, 0.0, 0.0, 0.0, 0.0, 0.0, 0.0, 0.0, 0.0, 0.0, 0.0, 0.0, 0.0, 0.0, 0.0, 0.0, 0.0, 0.0, 0.0, 0.0, 0.0, 0.0, 0.0, 0.0, 0.0, 0.0, 0.0, 0.0, 0.0, 0.0, 0.0, 0.0, 0.0, 0.0, 0.0, 0.0, 0.0, 0.0, 0.0, 0.0, 0.0, 0.0, 0.0, 0.0, 0.0, 0.0, 0.0, 0.0, 0.0, 0.0, 0.0, 0.0, 0.0, 0.0, 0.0, 0.0, 0.0, 0.0, 0.0, 0.0, 0.0, 0.0, 0.0, 0.0, 0.0, 0.0, 0.0, 0.0, 0.0, 0.0, 0.0, 0.0, 0.0, 0.0, 0.0, 0.0, 0.0, 0.0, 0.0, 0.0, 0.0, 0.0, 0.0, 0.0, 0.0, 0.0, 0.0, 0.0, 0.0, 0.0, 0.0, 0.0, 0.0, 0.0, 0.0, 0.0, 0.0, 0.0, 0.0, 0.0, 0.0, 0.0, 0.0, 0.0, 0.0, 0.0, 0.0, 0.0, 0.0, 0.0, 0.0, 0.0, 0.0, 0.0, 0.0, 0.0, 0.0, 0.0, 0.0, 0.0, 0.0, 0.0, 0.0, 0.0, 0.0, 0.0, 0.0, 0.0, 0.0, 0.0, 0.0, 0.0, 0.0, 0.0, 0.0, 0.0, 0.0, 0.0, 0.0, 0.0, 0.0, 0.0, 0.0, 0.0, 0.0, 0.0, 0.0, 0.0, 0.0, 0.0, 0.0, 0.0, 0.0, 0.0, 0.0, 0.0, 0.0, 0.0, 0.0, 0.0, 0.0, 0.0, 0.0, 0.0, 0.0, 0.0, 0.0, 0.0, 0.0, 0.0, 0.0, 0.0, 0.0, 0.0, 0.0, 0.0, 0.0, 0.0, 0.0, 0.0, 0.0, 0.0, 0.0, 0.0, 0.0, 0.0, 0.0, 0.0, 0.0, 0.0, 0.0, 0.0, 0.0, 0.0, 0.0, 0.0, 0.0, 0.0, 0.0, 0.0, 0.0, 0.0, 0.0, 0.0, 0.0, 0.0, 0.0, 0.0, 0.0, 0.0, 0.0, 0.0, 0.0, 0.0, 0.0, 0.0, 0.0, 0.0, 0.0, 0.0, 0.0, 0.0, 0.0, 0.0, 0.0, 0.0, 0.0, 0.0, 0.0, 0.0, 0.0, 0.0, 0.0, 0.0, 0.0, 0.0, 0.0, 0.0, 0.0, 0.0, 0.0, 0.0, 0.0, 0.0, 0.0, 0.0, 0.0, 0.0, 0.0, 0.0, 0.0, 0.0, 0.0, 0.0, 0.0, 0.0, 0.0, 0.0, 0.0, 0.0, 0.0, 0.0, 0.0, 0.0, 0.0, 0.0, 0.0, 0.0, 0.0, 0.0, 0.0, 0.0, 0.0, 0.0, 0.0, 0.0, 0.0, 0.0, 0.0, 0.0, 0.0, 0.0, 0.0, 0.0, 0.0, 0.0, 0.0, 0.0, 0.0, 0.0, 0.0, 0.0, 0.0, 0.0, 0.0, 0.0, 0.0, 0.0, 0.0, 0.0, 0.0, 0.0, 0.0, 0.0, 0.0, 0.0, 0.0, 0.0, 0.0, 0.0, 0.0, 0.0, 0.0, 0.0, 0.0, 0.0, 0.0, 0.0, 0.0, 0.0, 0.0, 0.0, 0.0, 0.0, 0.0, 0.0, 0.0, 0.0, 0.0, 0.0, 0.0, 0.0, 0.0, 0.0, 0.0, 0.0, 0.0, 0.0, 0.0, 0.0, 0.0, 0.0, 0.0, 0.0, 0.0, 0.0, 0.0, 0.0, 0.0, 0.0, 0.0, 0.0, 0.0, 0.0, 0.0, 0.0, 0.0, 0.0, 0.0, 0.0, 0.0, 0.0, 0.0, 0.0, 0.0, 0.0, 0.0, 0.0, 0.0, 0.0, 0.0, 0.0, 0.0, 0.0, 0.0, 0.0, 0.0, 0.0, 0.0, 0.0, 0.0, 0.0, 0.0, 0.0, 0.0, 0.0, 0.0, 0.0, 0.0, 0.0, 0.0, 0.0, 0.0, 0.0, 0.0, 0.0, 0.0, 0.0, 0.0, 0.0, 0.0, 0.0, 0.0, 0.0, 0.0, 0.0, 0.0, 0.0, 0.0, 0.0, 0.0, 0.0, 0.0, 0.0, 0.0, 0.0, 0.0])
me_cube_003.update()
me_cube_008 = bpy.data.meshes.new('Cube.008')
me_cube_008.from_pydata([(-0.02933, -6.166, 0.01783), (-0.02933, -6.166, 1.112), (-0.02933, 6.166, 0.01783), (-0.02933, 6.166, 1.112), (0.02934, -6.166, 0.01783), (0.02934, -6.166, 1.112), (0.02934, 6.166, 0.01783), (0.02934, 6.166, 1.112), (-0.02933, -6.166, 2.276), (-0.02933, -6.166, 3.37), (-0.02933, 6.166, 2.276), (-0.02933, 6.166, 3.37), (0.02934, -6.166, 2.276), (0.02934, -6.166, 3.37), (0.02934, 6.166, 2.276), (0.02934, 6.166, 3.37)], [], [(0, 1, 3, 2), (2, 3, 7, 6), (6, 7, 5, 4), (4, 5, 1, 0), (2, 6, 4, 0), (7, 3, 1, 5), (8, 9, 11, 10), (10, 11, 15, 14), (14, 15, 13, 12), (12, 13, 9, 8), (10, 14, 12, 8), (15, 11, 9, 13)])
_uv = me_cube_008.uv_layers.new(name='UVMap')
_uv.uv.foreach_set('vector', [0.375, 0.0, 0.625, 0.0, 0.625, 0.25, 0.375, 0.25, 0.375, 0.25, 0.625, 0.25, 0.625, 0.5, 0.375, 0.5, 0.375, 0.5, 0.625, 0.5, 0.625, 0.75, 0.375, 0.75, 0.375, 0.75, 0.625, 0.75, 0.625, 1.0, 0.375, 1.0, 0.125, 0.5, 0.375, 0.5, 0.375, 0.75, 0.125, 0.75, 0.625, 0.5, 0.875, 0.5, 0.875, 0.75, 0.625, 0.75, 0.375, 0.0, 0.625, 0.0, 0.625, 0.25, 0.375, 0.25, 0.375, 0.25, 0.625, 0.25, 0.625, 0.5, 0.375, 0.5, 0.375, 0.5, 0.625, 0.5, 0.625, 0.75, 0.375, 0.75, 0.375, 0.75, 0.625, 0.75, 0.625, 1.0, 0.375, 1.0, 0.125, 0.5, 0.375, 0.5, 0.375, 0.75, 0.125, 0.75, 0.625, 0.5, 0.875, 0.5, 0.875, 0.75, 0.625, 0.75])
me_cube_008.update()
me_cube_002 = bpy.data.meshes.new('Cube.002')
me_cube_002.from_pydata([(-1.0, -1.0, -1.0), (-1.0, -1.0, 1.0), (-1.0, 1.0, -1.0), (-1.0, 1.0, 1.0), (1.0, -1.0, -1.0), (1.0, -1.0, 1.0), (1.0, 1.0, -1.0), (1.0, 1.0, 1.0)], [], [(0, 1, 3, 2), (2, 3, 7, 6), (6, 7, 5, 4), (4, 5, 1, 0), (2, 6, 4, 0), (7, 3, 1, 5)])
_uv = me_cube_002.uv_layers.new(name='UVMap')
_uv.uv.foreach_set('vector', [0.375, 0.0, 0.625, 0.0, 0.625, 0.25, 0.375, 0.25, 0.375, 0.25, 0.625, 0.25, 0.625, 0.5, 0.375, 0.5, 0.375, 0.5, 0.625, 0.5, 0.625, 0.75, 0.375, 0.75, 0.375, 0.75, 0.625, 0.75, 0.625, 1.0, 0.375, 1.0, 0.125, 0.5, 0.375, 0.5, 0.375, 0.75, 0.125, 0.75, 0.625, 0.5, 0.875, 0.5, 0.875, 0.75, 0.625, 0.75])
me_cube_002.update()
me_cube_004 = bpy.data.meshes.new('Cube.004')
me_cube_004.from_pydata([(-1.0, -1.0, -1.0), (-1.0, -1.0, 1.0), (-1.0, 1.0, -1.0), (-1.0, 1.0, 1.0), (1.0, -1.0, -1.0), (1.0, -1.0, 1.0), (1.0, 1.0, -1.0), (1.0, 1.0, 1.0)], [], [(0, 1, 3, 2), (2, 3, 7, 6), (6, 7, 5, 4), (4, 5, 1, 0), (2, 6, 4, 0), (7, 3, 1, 5)])
_uv = me_cube_004.uv_layers.new(name='UVMap')
_uv.uv.foreach_set('vector', [0.375, 0.0, 0.625, 0.0, 0.625, 0.25, 0.375, 0.25, 0.375, 0.25, 0.625, 0.25, 0.625, 0.5, 0.375, 0.5, 0.375, 0.5, 0.625, 0.5, 0.625, 0.75, 0.375, 0.75, 0.375, 0.75, 0.625, 0.75, 0.625, 1.0, 0.375, 1.0, 0.125, 0.5, 0.375, 0.5, 0.375, 0.75, 0.125, 0.75, 0.625, 0.5, 0.875, 0.5, 0.875, 0.75, 0.625, 0.75])
me_cube_004.update()
me_cube_005 = bpy.data.meshes.new('Cube.005')
me_cube_005.from_pydata([(-1.0, -1.0, -1.0), (-1.0, -1.0, 1.0), (-1.0, 1.0, -1.0), (-1.0, 1.0, 1.0), (1.0, -1.0, -1.0), (1.0, -1.0, 1.0), (1.0, 1.0, -1.0), (1.0, 1.0, 1.0)], [], [(0, 1, 3, 2), (2, 3, 7, 6), (6, 7, 5, 4), (4, 5, 1, 0), (2, 6, 4, 0), (7, 3, 1, 5)])
_uv = me_cube_005.uv_layers.new(name='UVMap')
_uv.uv.foreach_set('vector', [0.375, 0.0, 0.625, 0.0, 0.625, 0.25, 0.375, 0.25, 0.375, 0.25, 0.625, 0.25, 0.625, 0.5, 0.375, 0.5, 0.375, 0.5, 0.625, 0.5, 0.625, 0.75, 0.375, 0.75, 0.375, 0.75, 0.625, 0.75, 0.625, 1.0, 0.375, 1.0, 0.125, 0.5, 0.375, 0.5, 0.375, 0.75, 0.125, 0.75, 0.625, 0.5, 0.875, 0.5, 0.875, 0.75, 0.625, 0.75])
me_cube_005.update()
me_cube_006 = bpy.data.meshes.new('Cube.006')
me_cube_006.from_pydata([(-1.0, -1.0, -1.0), (-1.0, -1.0, 1.0), (-1.0, 1.0, -1.0), (-1.0, 1.0, 1.0), (1.0, -1.0, -1.0), (1.0, -1.0, 1.0), (1.0, 1.0, -1.0), (1.0, 1.0, 1.0)], [], [(0, 1, 3, 2), (2, 3, 7, 6), (6, 7, 5, 4), (4, 5, 1, 0), (2, 6, 4, 0), (7, 3, 1, 5)])
_uv = me_cube_006.uv_layers.new(name='UVMap')
_uv.uv.foreach_set('vector', [0.375, 0.0, 0.625, 0.0, 0.625, 0.25, 0.375, 0.25, 0.375, 0.25, 0.625, 0.25, 0.625, 0.5, 0.375, 0.5, 0.375, 0.5, 0.625, 0.5, 0.625, 0.75, 0.375, 0.75, 0.375, 0.75, 0.625, 0.75, 0.625, 1.0, 0.375, 1.0, 0.125, 0.5, 0.375, 0.5, 0.375, 0.75, 0.125, 0.75, 0.625, 0.5, 0.875, 0.5, 0.875, 0.75, 0.625, 0.75])
_ca = me_cube_006.color_attributes.new('Attribute', 'BYTE_COLOR', 'CORNER')
_ca.data.foreach_set('color', [1.0, 1.0, 1.0, 1.0, 1.0, 1.0, 1.0, 1.0, 1.0, 1.0, 1.0, 1.0, 1.0, 1.0, 1.0, 1.0, 1.0, 1.0, 1.0, 1.0, 1.0, 1.0, 1.0, 1.0, 1.0, 1.0, 1.0, 1.0, 1.0, 1.0, 1.0, 1.0, 1.0, 1.0, 1.0, 1.0, 1.0, 1.0, 1.0, 1.0, 1.0, 1.0, 1.0, 1.0, 1.0, 1.0, 1.0, 1.0, 1.0, 1.0, 1.0, 1.0, 1.0, 1.0, 1.0, 1.0, 1.0, 1.0, 1.0, 1.0, 1.0, 1.0, 1.0, 1.0, 1.0, 1.0, 1.0, 1.0, 1.0, 1.0, 1.0, 1.0, 1.0, 1.0, 1.0, 1.0, 1.0, 1.0, 1.0, 1.0, 1.0, 1.0, 1.0, 1.0, 1.0, 1.0, 1.0, 1.0, 1.0, 1.0, 1.0, 1.0, 1.0, 1.0, 1.0, 1.0])
me_cube_006.update()
me_cube_007 = bpy.data.meshes.new('Cube.007')
me_cube_007.from_pydata([(-1.0, -1.0, -1.0), (-1.0, -1.0, 1.0), (-1.0, 1.0, -1.0), (-1.0, 1.0, 1.0), (1.0, -1.0, -1.0), (1.0, -1.0, 1.0), (1.0, 1.0, -1.0), (1.0, 1.0, 1.0)], [], [(0, 1, 3, 2), (2, 3, 7, 6), (6, 7, 5, 4), (4, 5, 1, 0), (2, 6, 4, 0), (7, 3, 1, 5)])
_uv = me_cube_007.uv_layers.new(name='UVMap')
_uv.uv.foreach_set('vector', [0.375, 0.0, 0.625, 0.0, 0.625, 0.25, 0.375, 0.25, 0.375, 0.25, 0.625, 0.25, 0.625, 0.5, 0.375, 0.5, 0.375, 0.5, 0.625, 0.5, 0.625, 0.75, 0.375, 0.75, 0.375, 0.75, 0.625, 0.75, 0.625, 1.0, 0.375, 1.0, 0.125, 0.5, 0.375, 0.5, 0.375, 0.75, 0.125, 0.75, 0.625, 0.5, 0.875, 0.5, 0.875, 0.75, 0.625, 0.75])
_ca = me_cube_007.color_attributes.new('Attribute', 'BYTE_COLOR', 'CORNER')
_ca.data.foreach_set('color', [1.0, 1.0, 1.0, 1.0, 1.0, 1.0, 1.0, 1.0, 1.0, 1.0, 1.0, 1.0, 1.0, 1.0, 1.0, 1.0, 1.0, 1.0, 1.0, 1.0, 1.0, 1.0, 1.0, 1.0, 1.0, 1.0, 1.0, 1.0, 1.0, 1.0, 1.0, 1.0, 1.0, 1.0, 1.0, 1.0, 1.0, 1.0, 1.0, 1.0, 1.0, 1.0, 1.0, 1.0, 1.0, 1.0, 1.0, 1.0, 1.0, 1.0, 1.0, 1.0, 1.0, 1.0, 1.0, 1.0, 1.0, 1.0, 1.0, 1.0, 1.0, 1.0, 1.0, 1.0, 1.0, 1.0, 1.0, 1.0, 1.0, 1.0, 1.0, 1.0, 1.0, 1.0, 1.0, 1.0, 1.0, 1.0, 1.0, 1.0, 1.0, 1.0, 1.0, 1.0, 1.0, 1.0, 1.0, 1.0, 1.0, 1.0, 1.0, 1.0, 1.0, 1.0, 1.0, 1.0])
me_cube_007.update()

# ---- objects
ob_room___col = bpy.data.objects.new('room --col', me_cube_001)
ob_walls___col = bpy.data.objects.new('walls --col', me_cube_003)
ob_cube___col = bpy.data.objects.new('Cube --col', me_cube_008)
ob_door_ref = bpy.data.objects.new('door_ref', me_cube_002)
ob_door_ref_001 = bpy.data.objects.new('door_ref.001', me_cube_004)
ob_door_ref_002 = bpy.data.objects.new('door_ref.002', me_cube_005)
ob_door_ref_003 = bpy.data.objects.new('door_ref.003', me_cube_006)
ob_door_ref_004 = bpy.data.objects.new('door_ref.004', me_cube_007)

# ---- transforms, parenting, visibility, modifiers, constraints
ob_room___col.location = (0.0, 0.0, 0.0)
ob_walls___col.location = (0.0, 0.0, 0.9355)
ob_cube___col.location = (1.384, -16.29, -0.08335)
ob_door_ref.location = (-8.751, -10.08, 1.069)
ob_door_ref.scale = (0.65, 0.025, 1.15)
ob_door_ref_001.location = (-8.047, -2.773, 1.069)
ob_door_ref_001.rotation_euler = (0.0, -0.0, 1.571)
ob_door_ref_001.scale = (0.65, 0.025, 1.15)
ob_door_ref_002.location = (0.05547, -8.448, 1.069)
ob_door_ref_002.rotation_euler = (0.0, -0.0, 1.571)
ob_door_ref_002.scale = (0.65, 0.025, 1.15)
ob_door_ref_003.location = (-3.21, 9.315, 1.069)
ob_door_ref_003.scale = (0.65, 0.025, 1.15)
ob_door_ref_004.location = (18.52, 11.91, 1.069)
ob_door_ref_004.scale = (0.65, 0.025, 1.15)

# ---- collection membership
col_collection.objects.link(ob_room___col)
col_collection.objects.link(ob_walls___col)
col_collection.objects.link(ob_cube___col)
col_doors.objects.link(ob_door_ref)
col_doors.objects.link(ob_door_ref_001)
col_doors.objects.link(ob_door_ref_002)
col_doors.objects.link(ob_door_ref_003)
col_doors.objects.link(ob_door_ref_004)
def _layer_coll(name, lc=None):
    lc = lc or bpy.context.view_layer.layer_collection
    for c in lc.children:
        if c.name == name: return c
        r = _layer_coll(name, c)
        if r: return r
_layer_coll('doors').exclude = True

# ---- scene / render settings (as saved in the file)
scene.frame_start = 1; scene.frame_end = 250; scene.frame_set(1)
scene.render.engine = 'BLENDER_EEVEE_NEXT'
scene.render.bake_bias = 0.0
scene.render.bake_samples = 0
scene.cycles.sampling_pattern = 'TABULATED_SOBOL'
scene.eevee.use_volume_custom_range = False
bpy.context.view_layer.update()

# ---- added for rendering (the .blend has no active camera and no usable light): camera, sun
cam_auto = bpy.data.cameras.new('AutoCamera')
cam_auto.lens = 50.0
cam_auto.sensor_width = 36.0
cam_auto.clip_end = 1052.56
ob_auto_camera = bpy.data.objects.new('AutoCamera', cam_auto)
scene.collection.objects.link(ob_auto_camera)
ob_auto_camera.location = (60.0539, -71.9857, 53.36)
ob_auto_camera.rotation_euler = (1.09748, -7.21219e-08, 0.694738)
scene.camera = ob_auto_camera
light_auto_sun = bpy.data.lights.new('AutoSun', 'SUN')
light_auto_sun.energy = 3.0
light_auto_sun.angle = 0.0523599
ob_auto_sun = bpy.data.objects.new('AutoSun', light_auto_sun)
scene.collection.objects.link(ob_auto_sun)
ob_auto_sun.rotation_euler = (0.872665, 0.174533, 0.523599)
bpy.context.view_layer.update()
